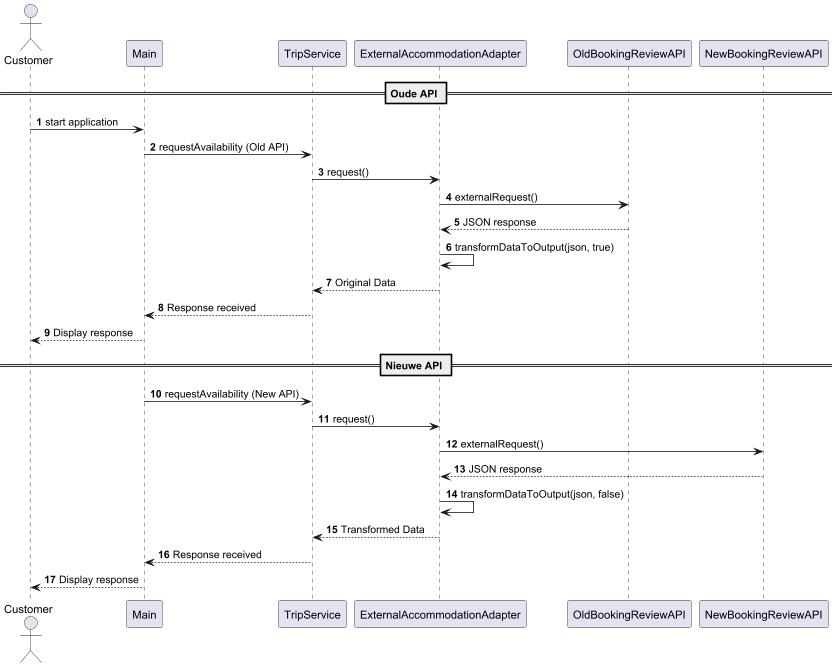

The diagram above was rendered by PlantUML. Its source (embedded in the PNG):
@startuml

autonumber

actor Customer
participant Main
participant TripService
participant ExternalAccommodationAdapter
participant OldBookingReviewAPI
participant NewBookingReviewAPI

== Oude API ==

Customer -> Main: start application
Main -> TripService: requestAvailability (Old API)
TripService -> ExternalAccommodationAdapter: request()
ExternalAccommodationAdapter -> OldBookingReviewAPI: externalRequest()
OldBookingReviewAPI --> ExternalAccommodationAdapter: JSON response
ExternalAccommodationAdapter -> ExternalAccommodationAdapter: transformDataToOutput(json, true)
ExternalAccommodationAdapter --> TripService: Original Data
TripService --> Main: Response received
Main --> Customer: Display response

== Nieuwe API ==

Main -> TripService: requestAvailability (New API)
TripService -> ExternalAccommodationAdapter: request()
ExternalAccommodationAdapter -> NewBookingReviewAPI: externalRequest()
NewBookingReviewAPI --> ExternalAccommodationAdapter: JSON response
ExternalAccommodationAdapter -> ExternalAccommodationAdapter: transformDataToOutput(json, false)
ExternalAccommodationAdapter --> TripService: Transformed Data
TripService --> Main: Response received
Main --> Customer: Display response

@enduml